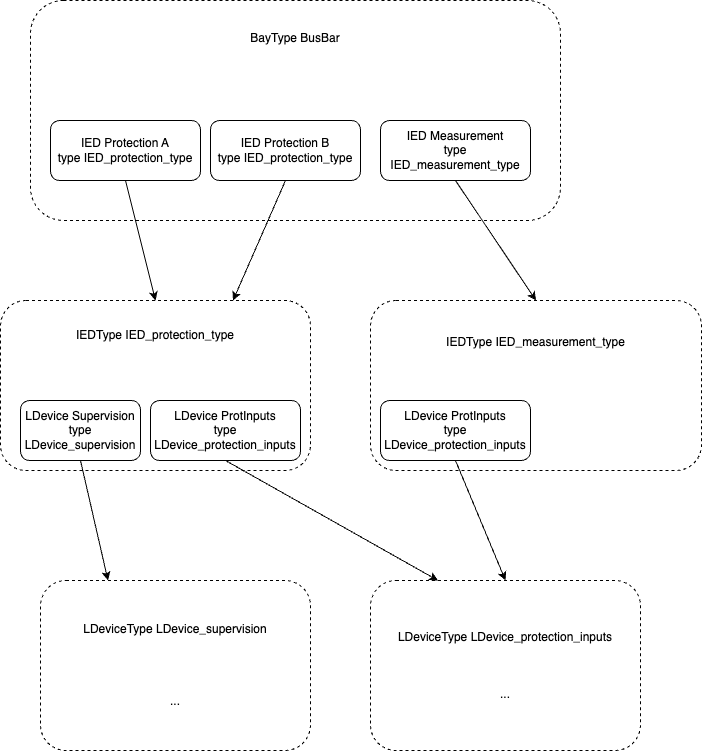

The diagram above was exported from draw.io. Its source (the exported page's mxGraphModel, read from the mxfile embedded in the PNG):
<mxGraphModel dx="1133" dy="717" grid="1" gridSize="10" guides="1" tooltips="1" connect="1" arrows="1" fold="1" page="1" pageScale="1" pageWidth="827" pageHeight="1169" math="0" shadow="0">
  <root>
    <mxCell id="0" />
    <mxCell id="1" parent="0" />
    <mxCell id="2" value="BayType BusBar&lt;br&gt;&lt;br&gt;&lt;br&gt;&lt;br&gt;&lt;br&gt;&lt;br&gt;&lt;br&gt;&lt;br&gt;&lt;br&gt;&lt;br&gt;&lt;br&gt;" style="rounded=1;whiteSpace=wrap;html=1;align=center;dashed=1;" vertex="1" parent="1">
      <mxGeometry x="140" y="100" width="530" height="220" as="geometry" />
    </mxCell>
    <mxCell id="3" value="IED Protection A&lt;br&gt;type IED_protection_type" style="rounded=1;whiteSpace=wrap;html=1;" vertex="1" parent="1">
      <mxGeometry x="160" y="220" width="150" height="60" as="geometry" />
    </mxCell>
    <mxCell id="4" value="IED Protection B&lt;br&gt;type IED_protection_type" style="rounded=1;whiteSpace=wrap;html=1;" vertex="1" parent="1">
      <mxGeometry x="320" y="220" width="150" height="60" as="geometry" />
    </mxCell>
    <mxCell id="5" value="IED Measurement&lt;br&gt;type IED_measurement_type" style="rounded=1;whiteSpace=wrap;html=1;" vertex="1" parent="1">
      <mxGeometry x="490" y="220" width="150" height="60" as="geometry" />
    </mxCell>
    <mxCell id="6" value="IEDType IED_protection_type&lt;br&gt;&lt;br&gt;&lt;br&gt;&lt;br&gt;&lt;br&gt;&lt;br&gt;&lt;br&gt;&lt;br&gt;" style="rounded=1;whiteSpace=wrap;html=1;dashed=1;" vertex="1" parent="1">
      <mxGeometry x="110" y="400" width="310" height="170" as="geometry" />
    </mxCell>
    <mxCell id="7" value="IEDType IED_measurement_type&lt;br&gt;&lt;br&gt;&lt;br&gt;&lt;br&gt;&lt;br&gt;&lt;br&gt;&lt;br&gt;" style="rounded=1;whiteSpace=wrap;html=1;dashed=1;" vertex="1" parent="1">
      <mxGeometry x="480" y="400" width="331" height="170" as="geometry" />
    </mxCell>
    <mxCell id="8" value="" style="endArrow=classic;html=1;entryX=0.5;entryY=0;entryDx=0;entryDy=0;exitX=0.5;exitY=1;exitDx=0;exitDy=0;" edge="1" parent="1" source="3" target="6">
      <mxGeometry width="50" height="50" relative="1" as="geometry">
        <mxPoint x="330" y="350" as="sourcePoint" />
        <mxPoint x="310" y="330" as="targetPoint" />
      </mxGeometry>
    </mxCell>
    <mxCell id="9" value="" style="endArrow=classic;html=1;exitX=0.5;exitY=1;exitDx=0;exitDy=0;entryX=0.75;entryY=0;entryDx=0;entryDy=0;" edge="1" parent="1" source="4" target="6">
      <mxGeometry width="50" height="50" relative="1" as="geometry">
        <mxPoint x="245" y="290" as="sourcePoint" />
        <mxPoint x="250" y="370" as="targetPoint" />
      </mxGeometry>
    </mxCell>
    <mxCell id="10" value="" style="endArrow=classic;html=1;exitX=0.5;exitY=1;exitDx=0;exitDy=0;entryX=0.5;entryY=0;entryDx=0;entryDy=0;" edge="1" parent="1" source="5" target="7">
      <mxGeometry width="50" height="50" relative="1" as="geometry">
        <mxPoint x="405" y="290" as="sourcePoint" />
        <mxPoint x="260" y="380" as="targetPoint" />
      </mxGeometry>
    </mxCell>
    <mxCell id="11" value="LDeviceType LDevice_supervision&lt;br&gt;&lt;br&gt;&lt;br&gt;&lt;br&gt;&lt;br&gt;..." style="rounded=1;whiteSpace=wrap;html=1;dashed=1;" vertex="1" parent="1">
      <mxGeometry x="150" y="680" width="270" height="170" as="geometry" />
    </mxCell>
    <mxCell id="12" value="LDeviceType LDevice_protection_inputs&lt;br&gt;&lt;br&gt;&lt;br&gt;&lt;br&gt;..." style="rounded=1;whiteSpace=wrap;html=1;dashed=1;" vertex="1" parent="1">
      <mxGeometry x="480" y="680" width="270" height="170" as="geometry" />
    </mxCell>
    <mxCell id="13" value="LDevice Supervision&lt;br&gt;type LDevice_supervision" style="rounded=1;whiteSpace=wrap;html=1;" vertex="1" parent="1">
      <mxGeometry x="130" y="500" width="120" height="60" as="geometry" />
    </mxCell>
    <mxCell id="14" value="LDevice ProtInputs&lt;br&gt;type LDevice_protection_inputs" style="rounded=1;whiteSpace=wrap;html=1;" vertex="1" parent="1">
      <mxGeometry x="260" y="500" width="150" height="60" as="geometry" />
    </mxCell>
    <mxCell id="16" value="" style="endArrow=classic;html=1;entryX=0.25;entryY=0;entryDx=0;entryDy=0;exitX=0.5;exitY=1;exitDx=0;exitDy=0;" edge="1" parent="1" source="13" target="11">
      <mxGeometry width="50" height="50" relative="1" as="geometry">
        <mxPoint x="245" y="290" as="sourcePoint" />
        <mxPoint x="275" y="410" as="targetPoint" />
      </mxGeometry>
    </mxCell>
    <mxCell id="17" value="" style="endArrow=classic;html=1;entryX=0.25;entryY=0;entryDx=0;entryDy=0;exitX=0.5;exitY=1;exitDx=0;exitDy=0;" edge="1" parent="1" source="14" target="12">
      <mxGeometry width="50" height="50" relative="1" as="geometry">
        <mxPoint x="200" y="570" as="sourcePoint" />
        <mxPoint x="227.5" y="690" as="targetPoint" />
      </mxGeometry>
    </mxCell>
    <mxCell id="18" value="LDevice ProtInputs&lt;br&gt;type LDevice_protection_inputs" style="rounded=1;whiteSpace=wrap;html=1;" vertex="1" parent="1">
      <mxGeometry x="490" y="500" width="150" height="60" as="geometry" />
    </mxCell>
    <mxCell id="19" value="" style="endArrow=classic;html=1;entryX=0.5;entryY=0;entryDx=0;entryDy=0;exitX=0.5;exitY=1;exitDx=0;exitDy=0;" edge="1" parent="1" source="18" target="12">
      <mxGeometry width="50" height="50" relative="1" as="geometry">
        <mxPoint x="345" y="570" as="sourcePoint" />
        <mxPoint x="557.5" y="690" as="targetPoint" />
      </mxGeometry>
    </mxCell>
  </root>
</mxGraphModel>